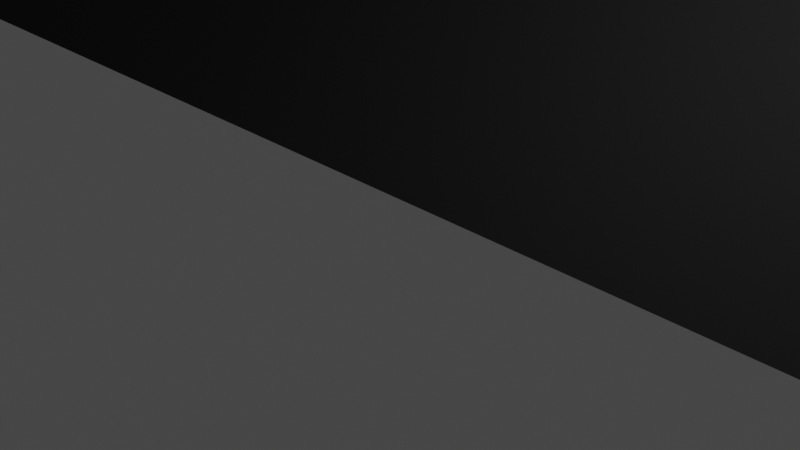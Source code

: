 # Source: ramp.blend  (saved by Blender 3.1.7; exported with 4.5.12 LTS)
import bpy
from mathutils import Matrix  # noqa: F401  (used for matrix-valued properties, if any)

bpy.ops.wm.read_factory_settings(use_empty=True)
scene = bpy.context.scene
scene.name = 'Scene'

# ---- collections
col_collection = bpy.data.collections.new('Collection'); scene.collection.children.link(col_collection)

# ---- images (referenced by path relative to the original .blend; pixels are not part of the script)
import os
ASSET_DIR = os.environ.get("B2B_ASSET_DIR", "")  # directory of the original .blend (textures are referenced by path, not embedded)
HERE = os.path.dirname(os.path.abspath(__file__))  # packed textures are extracted next to this script under _unpacked/

def load_image(name, relpath, width, height, colorspace="sRGB"):
    """Load a texture the original file referenced (path relative to the .blend, or extracted next to this script)."""
    p = next((c for c in (os.path.join(HERE, relpath), os.path.join(ASSET_DIR, relpath)) if relpath and os.path.exists(c)), "")
    if p:
        img = bpy.data.images.load(p, check_existing=True)
        img.name = name
    else:  # same state as the original file: an image datablock whose file is absent (Cycles renders it pink)
        img = bpy.data.images.new(name, width, height)
        img.source = "FILE"
        img.filepath = "//" + (relpath or name)
    img.colorspace_settings.name = colorspace
    return img
img_image_1 = load_image('Image_1', '_unpacked/Image_1.88c35258.png', 3000, 3000, 'sRGB')
img_image_2 = load_image('Image_2', '_unpacked/Image_2.9c9441eb.png', 531, 441, 'sRGB')

# ---- materials (node trees are filled in below, after node groups)
mat_mat_1 = bpy.data.materials.new('Mat_1')
mat_mat_1.use_backface_culling = True
mat_mat_1.use_transparent_shadow = False
mat_mat_2 = bpy.data.materials.new('Mat_2')
mat_mat_2.use_backface_culling = True
mat_mat_2.use_transparent_shadow = False

# ---- material node trees
mat_mat_1.use_nodes = True; mat_mat_1.node_tree.nodes.clear()
_N = mat_mat_1.node_tree.nodes; _L = mat_mat_1.node_tree.links
n0 = _N.new('ShaderNodeBsdfPrincipled'); n0.name = 'Principled BSDF'; n0.location = (10, 300)
n0.distribution = 'GGX'
n0.subsurface_method = 'RANDOM_WALK_SKIN'
n0.inputs[2].default_value = 1.0
n0.inputs[3].default_value = 1.45
n0.inputs[27].default_value = (0.0, 0.0, 0.0, 1.0)
n0.inputs[28].default_value = 1.0
n1 = _N.new('ShaderNodeOutputMaterial'); n1.name = 'Material Output'; n1.location = (320, 270)
n2 = _N.new('ShaderNodeTexImage'); n2.name = 'Image Texture'; n2.location = (-440, 210)
n2.label = 'BASE COLOR'
n2.image = img_image_1
_L.new(n0.outputs[0], n1.inputs[0])
_L.new(n2.outputs[0], n0.inputs[0])
n1.is_active_output = True
mat_mat_2.use_nodes = True; mat_mat_2.node_tree.nodes.clear()
_N = mat_mat_2.node_tree.nodes; _L = mat_mat_2.node_tree.links
n0 = _N.new('ShaderNodeBsdfPrincipled'); n0.name = 'Principled BSDF'; n0.location = (10, 300)
n0.distribution = 'GGX'
n0.subsurface_method = 'RANDOM_WALK_SKIN'
n0.inputs[2].default_value = 1.0
n0.inputs[3].default_value = 1.45
n0.inputs[27].default_value = (0.0, 0.0, 0.0, 1.0)
n0.inputs[28].default_value = 1.0
n1 = _N.new('ShaderNodeOutputMaterial'); n1.name = 'Material Output'; n1.location = (320, 270)
n2 = _N.new('ShaderNodeTexImage'); n2.name = 'Image Texture'; n2.location = (-440, 210)
n2.label = 'BASE COLOR'
n2.image = img_image_2
_L.new(n0.outputs[0], n1.inputs[0])
_L.new(n2.outputs[0], n0.inputs[0])
n1.is_active_output = True

# ---- world
world_world = bpy.data.worlds.new('World'); scene.world = world_world
world_world.use_nodes = True; world_world.node_tree.nodes.clear()
_N = world_world.node_tree.nodes; _L = world_world.node_tree.links
n0 = _N.new('ShaderNodeOutputWorld'); n0.name = 'World Output'; n0.location = (300, 300)
n1 = _N.new('ShaderNodeBackground'); n1.name = 'Background'; n1.location = (10, 300)
n1.inputs[0].default_value = (0.05088, 0.05088, 0.05088, 1.0)
_L.new(n1.outputs[0], n0.inputs[0])
n0.is_active_output = True
world_world.color = (0.05088, 0.05088, 0.05088)
world_world.use_sun_shadow = False
world_world.sun_shadow_jitter_overblur = 0.0

# ---- cameras
cam_camera = bpy.data.cameras.new('Camera')
cam_camera.clip_end = 100.0
cam_camera.ortho_scale = 7.314

# ---- lights
light_light = bpy.data.lights.new('Light', 'POINT')
light_light.transmission_factor = 0.0
light_light.energy = 1000.0
light_light.shadow_soft_size = 0.1
light_light.shadow_maximum_resolution = 0.006
light_light.use_absolute_resolution = True

# ---- meshes
me_object_4 = bpy.data.meshes.new('Object.4')
me_object_4.from_pydata([(255.4, 95.85, 0.2181), (255.4, 95.85, 64.2), (255.4, 0.000183, 0.2181), (255.4, 95.85, 0.2181), (255.4, 0.000183, 0.2181), (127.5, -0.000305, 0.2182), (255.4, 95.85, 0.2181), (127.5, -0.000305, 0.2182), (191.5, 95.85, 0.2181), (127.5, 95.85, 0.2182), (191.5, 95.85, 0.2181), (127.5, -0.000305, 0.2182), (127.5, 95.85, 64.2), (127.5, 95.85, 0.2182), (127.5, -0.000305, 0.2182), (191.5, 95.85, 0.2181), (127.5, 95.85, 64.2), (255.4, 95.85, 64.2), (191.5, 95.85, 0.2181), (255.4, 95.85, 64.2), (255.4, 95.85, 64.2), (127.5, 95.85, 64.2), (191.5, 95.85, 0.2181), (127.5, 95.85, 0.2182), (191.5, 95.85, 0.2181), (255.4, 95.85, 64.2), (255.4, 95.85, 0.2181), (255.4, 95.85, 64.2), (127.5, 95.85, 64.2), (127.5, -0.000305, 0.2182), (255.4, 95.85, 64.2), (127.5, -0.000305, 0.2182), (255.4, 0.000183, 0.2181), (255.4, 95.85, 64.2), (255.4, 0.000183, 0.2181), (255.4, 95.85, 64.2)], [], [(0, 1, 2), (3, 4, 5), (6, 7, 8), (9, 10, 11), (12, 13, 14), (15, 16, 17), (18, 19, 20), (21, 22, 23), (24, 25, 26), (27, 28, 29), (30, 31, 32), (33, 34, 35)])
me_object_4.polygons.foreach_set('use_smooth', [1, 0, 1, 0, 1, 0, 0, 0, 0, 1, 0, 0])
me_object_4.polygons.foreach_set('material_index', [0, 0, 0, 0, 0, 0, 0, 0, 0, 1, 1, 1])
_uv = me_object_4.uv_layers.new(name='UVMap')
_uv.uv.foreach_set('vector', [0.0, 0.0, 0.0, 0.0, 0.0, 0.0, 0.0, 0.0, 0.0, 0.0, 0.0, 0.0, 0.0, 0.0, 0.0, 0.0, 0.0, 0.0, 0.0, 0.0, 0.0, 0.0, 0.0, 0.0, 0.0, 0.0, 0.0, 0.0, 0.0, 0.0, 0.0, 0.0, 0.0, 0.0, 0.0, 0.0, 0.0, 0.0, 0.0, 0.0, 0.0, 0.0, 0.0, 0.0, 0.0, 0.0, 0.0, 0.0, 0.0, 0.0, 0.0, 0.0, 0.0, 0.0, 5.2e-05, 2.7e-05, 1.0, 0.0, 1.0, 1.0, 5.2e-05, 2.7e-05, 1.0, 1.0, 0.0, 1.0, 5.2e-05, 2.7e-05, 0.0, 1.0, 1e-06, 2.7e-05])
me_object_4.materials.append(mat_mat_1)
me_object_4.materials.append(mat_mat_2)
me_object_4.use_remesh_fix_poles = True
me_object_4.use_remesh_preserve_attributes = False
me_object_4.update()
me_object_4.normals_split_custom_set([tuple(v) for v in zip(*[iter([1.0, 3.185e-06, -1.431e-06, 1.0, 3.185e-06, -1.431e-06, 1.0, 3.185e-06, -1.431e-06, -5.237e-07, -2.609e-07, -1.0, -5.237e-07, -2.609e-07, -1.0, -5.237e-07, -2.609e-07, -1.0, -5.159e-07, -2.714e-07, -1.0, -5.159e-07, -2.714e-07, -1.0, -5.159e-07, -2.714e-07, -1.0, -5.315e-07, -2.609e-07, -1.0, -5.315e-07, -2.609e-07, -1.0, -5.315e-07, -2.609e-07, -1.0, -1.0, -3.269e-06, 1.431e-06, -1.0, -3.269e-06, 1.431e-06, -1.0, -3.269e-06, 1.431e-06, -3.818e-06, 1.0, -9.547e-07, -3.818e-06, 1.0, -9.547e-07, -3.818e-06, 1.0, -9.547e-07, 0.0, 1.0, -0.000143, 0.0, 1.0, -0.000143, 0.0, 1.0, -0.000143, -3.818e-06, 1.0, -9.547e-07, -3.818e-06, 1.0, -9.547e-07, -3.818e-06, 1.0, -9.547e-07, -3.818e-06, 1.0, -9.612e-07, -3.818e-06, 1.0, -9.612e-07, -3.818e-06, 1.0, -9.612e-07, 2.551e-06, -0.5552, 0.8317, 2.551e-06, -0.5552, 0.8317, 2.551e-06, -0.5552, 0.8317, 2.569e-06, -0.5552, 0.8317, 2.569e-06, -0.5552, 0.8317, 2.569e-06, -0.5552, 0.8317, 0.0, -0.5553, 0.8317, 0.0, -0.5553, 0.8317, 0.0, -0.5553, 0.8317])] * 3)])

# ---- objects
ob_light_001 = bpy.data.objects.new('Light.001', None)
ob_camera_001 = bpy.data.objects.new('Camera.001', None)
ob_object_4 = bpy.data.objects.new('Object.4', me_object_4)
ob_light = bpy.data.objects.new('Light', light_light)
ob_camera = bpy.data.objects.new('Camera', cam_camera)

# ---- transforms, parenting, visibility, modifiers, constraints
ob_light_001.location = (4.076, 1.005, 5.904)
ob_light_001.rotation_mode = 'QUATERNION'
ob_light_001.rotation_quaternion = (0.5709, 0.1691, 0.2722, 0.7559)
ob_light_001.empty_display_size = 2.898
ob_camera_001.location = (7.359, -6.926, 4.958)
ob_camera_001.rotation_mode = 'QUATERNION'
ob_camera_001.rotation_quaternion = (0.7805, 0.4835, 0.2087, 0.3369)
ob_camera_001.empty_display_size = 4.503
ob_object_4.location = (-192.0, 0.0, 0.0)
ob_object_4.rotation_mode = 'QUATERNION'
ob_object_4.rotation_quaternion = (1.0, 1.49e-07, -1.11e-16, 1.11e-16)
ob_light.location = (4.076, 1.005, 5.904)
ob_light.rotation_euler = (0.6503, 0.05522, 1.866)
ob_light.lock_rotations_4d = False
ob_light.empty_display_type = 'ARROWS'
ob_light.color = (0.0, 0.0, 0.0, 0.0)
ob_light.lineart.crease_threshold = 0.0
ob_camera.location = (7.359, -6.926, 4.958)
ob_camera.rotation_euler = (1.109, 0.0, 0.8149)
ob_camera.lock_rotations_4d = False
ob_camera.empty_display_type = 'ARROWS'
ob_camera.color = (0.0, 0.0, 0.0, 0.0)
ob_camera.display_type = 'WIRE'
ob_camera.lineart.crease_threshold = 0.0

# ---- collection membership
scene.collection.objects.link(ob_light_001)
scene.collection.objects.link(ob_camera_001)
scene.collection.objects.link(ob_object_4)
col_collection.objects.link(ob_light)
col_collection.objects.link(ob_camera)

# ---- scene / render settings (as saved in the file)
scene.camera = ob_camera
scene.frame_start = 1; scene.frame_end = 250; scene.frame_set(1)
scene.render.engine = 'BLENDER_EEVEE_NEXT'
scene.cycles.sampling_pattern = 'TABULATED_SOBOL'
scene.cycles.use_light_tree = False
scene.view_settings.view_transform = 'Filmic'
bpy.context.view_layer.update()

